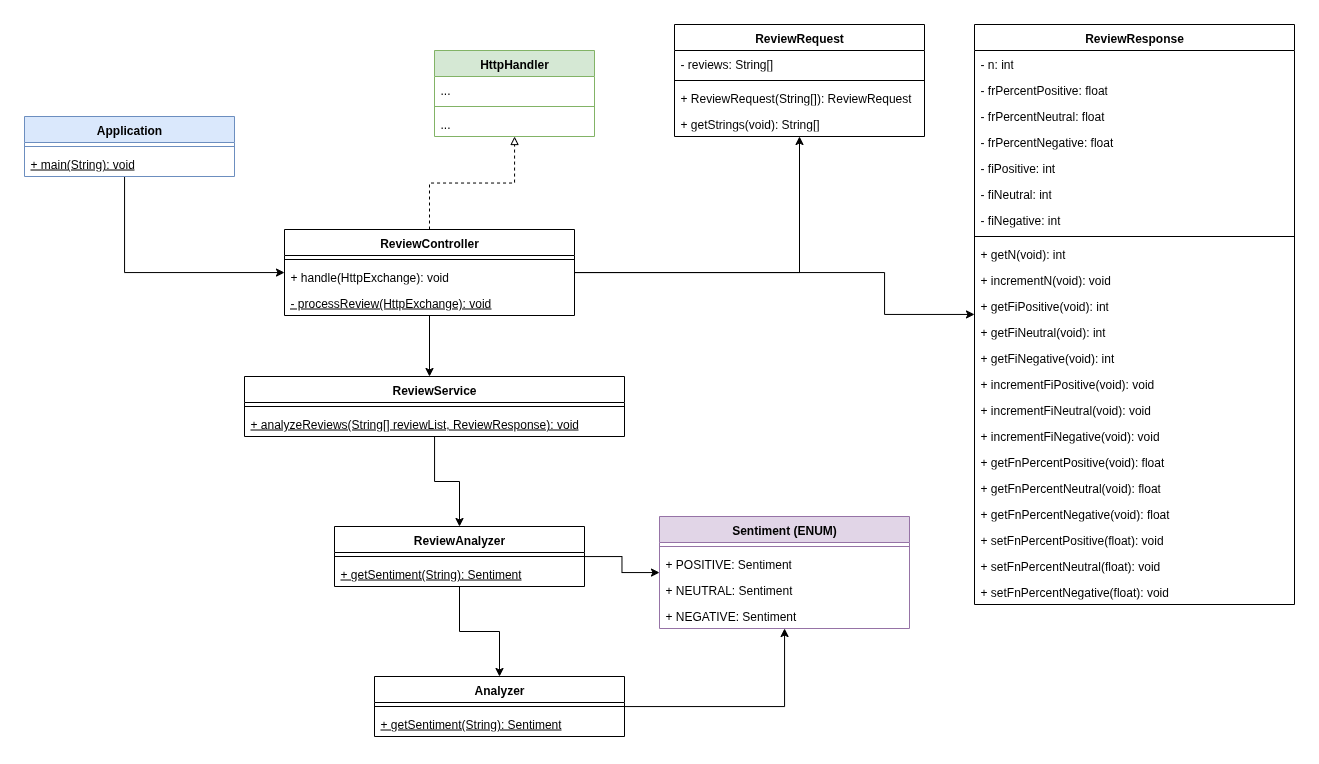

The diagram above was exported from draw.io. Its source (the exported page's mxGraphModel, read from the mxfile embedded in the PNG):
<mxGraphModel dx="1301" dy="831" grid="1" gridSize="10" guides="1" tooltips="1" connect="1" arrows="1" fold="1" page="1" pageScale="1" pageWidth="1920" pageHeight="1200" math="0" shadow="0">
  <root>
    <mxCell id="0" />
    <mxCell id="1" parent="0" />
    <mxCell id="CU2TyPT9VJjfdt6cBamJ-23" style="edgeStyle=orthogonalEdgeStyle;rounded=0;orthogonalLoop=1;jettySize=auto;html=1;endArrow=classic;endFill=1;startArrow=none;startFill=0;" edge="1" parent="1" source="CU2TyPT9VJjfdt6cBamJ-6" target="CU2TyPT9VJjfdt6cBamJ-18">
      <mxGeometry relative="1" as="geometry">
        <Array as="points">
          <mxPoint x="300" y="396" />
        </Array>
      </mxGeometry>
    </mxCell>
    <mxCell id="CU2TyPT9VJjfdt6cBamJ-6" value="Application" style="swimlane;fontStyle=1;align=center;verticalAlign=top;childLayout=stackLayout;horizontal=1;startSize=26;horizontalStack=0;resizeParent=1;resizeParentMax=0;resizeLast=0;collapsible=1;marginBottom=0;whiteSpace=wrap;html=1;swimlaneFillColor=default;fillColor=#dae8fc;strokeColor=#6c8ebf;" vertex="1" parent="1">
      <mxGeometry x="200" y="240" width="210" height="60" as="geometry" />
    </mxCell>
    <mxCell id="CU2TyPT9VJjfdt6cBamJ-8" value="" style="line;strokeWidth=1;fillColor=none;align=left;verticalAlign=middle;spacingTop=-1;spacingLeft=3;spacingRight=3;rotatable=0;labelPosition=right;points=[];portConstraint=eastwest;strokeColor=inherit;" vertex="1" parent="CU2TyPT9VJjfdt6cBamJ-6">
      <mxGeometry y="26" width="210" height="8" as="geometry" />
    </mxCell>
    <mxCell id="CU2TyPT9VJjfdt6cBamJ-9" value="&lt;u&gt;+ main(String): void&lt;/u&gt;" style="text;strokeColor=none;fillColor=none;align=left;verticalAlign=top;spacingLeft=4;spacingRight=4;overflow=hidden;rotatable=0;points=[[0,0.5],[1,0.5]];portConstraint=eastwest;whiteSpace=wrap;html=1;" vertex="1" parent="CU2TyPT9VJjfdt6cBamJ-6">
      <mxGeometry y="34" width="210" height="26" as="geometry" />
    </mxCell>
    <mxCell id="CU2TyPT9VJjfdt6cBamJ-78" style="edgeStyle=orthogonalEdgeStyle;rounded=0;orthogonalLoop=1;jettySize=auto;html=1;" edge="1" parent="1" source="CU2TyPT9VJjfdt6cBamJ-10" target="CU2TyPT9VJjfdt6cBamJ-72">
      <mxGeometry relative="1" as="geometry" />
    </mxCell>
    <mxCell id="CU2TyPT9VJjfdt6cBamJ-79" style="edgeStyle=orthogonalEdgeStyle;rounded=0;orthogonalLoop=1;jettySize=auto;html=1;" edge="1" parent="1" source="CU2TyPT9VJjfdt6cBamJ-10" target="CU2TyPT9VJjfdt6cBamJ-75">
      <mxGeometry relative="1" as="geometry" />
    </mxCell>
    <mxCell id="CU2TyPT9VJjfdt6cBamJ-10" value="ReviewAnalyzer" style="swimlane;fontStyle=1;align=center;verticalAlign=top;childLayout=stackLayout;horizontal=1;startSize=26;horizontalStack=0;resizeParent=1;resizeParentMax=0;resizeLast=0;collapsible=1;marginBottom=0;whiteSpace=wrap;html=1;swimlaneFillColor=default;" vertex="1" parent="1">
      <mxGeometry x="510" y="650" width="250" height="60" as="geometry" />
    </mxCell>
    <mxCell id="CU2TyPT9VJjfdt6cBamJ-12" value="" style="line;strokeWidth=1;fillColor=none;align=left;verticalAlign=middle;spacingTop=-1;spacingLeft=3;spacingRight=3;rotatable=0;labelPosition=right;points=[];portConstraint=eastwest;strokeColor=inherit;" vertex="1" parent="CU2TyPT9VJjfdt6cBamJ-10">
      <mxGeometry y="26" width="250" height="8" as="geometry" />
    </mxCell>
    <mxCell id="CU2TyPT9VJjfdt6cBamJ-13" value="&lt;u&gt;+ getSentiment(String): Sentiment&lt;/u&gt;" style="text;strokeColor=none;fillColor=none;align=left;verticalAlign=top;spacingLeft=4;spacingRight=4;overflow=hidden;rotatable=0;points=[[0,0.5],[1,0.5]];portConstraint=eastwest;whiteSpace=wrap;html=1;" vertex="1" parent="CU2TyPT9VJjfdt6cBamJ-10">
      <mxGeometry y="34" width="250" height="26" as="geometry" />
    </mxCell>
    <mxCell id="CU2TyPT9VJjfdt6cBamJ-38" style="edgeStyle=orthogonalEdgeStyle;rounded=0;orthogonalLoop=1;jettySize=auto;html=1;dashed=1;endArrow=block;endFill=0;" edge="1" parent="1" source="CU2TyPT9VJjfdt6cBamJ-18" target="CU2TyPT9VJjfdt6cBamJ-34">
      <mxGeometry relative="1" as="geometry" />
    </mxCell>
    <mxCell id="CU2TyPT9VJjfdt6cBamJ-71" style="edgeStyle=orthogonalEdgeStyle;rounded=0;orthogonalLoop=1;jettySize=auto;html=1;" edge="1" parent="1" source="CU2TyPT9VJjfdt6cBamJ-14" target="CU2TyPT9VJjfdt6cBamJ-10">
      <mxGeometry relative="1" as="geometry" />
    </mxCell>
    <mxCell id="CU2TyPT9VJjfdt6cBamJ-14" value="ReviewService" style="swimlane;fontStyle=1;align=center;verticalAlign=top;childLayout=stackLayout;horizontal=1;startSize=26;horizontalStack=0;resizeParent=1;resizeParentMax=0;resizeLast=0;collapsible=1;marginBottom=0;whiteSpace=wrap;html=1;swimlaneFillColor=default;" vertex="1" parent="1">
      <mxGeometry x="420" y="500" width="380" height="60" as="geometry" />
    </mxCell>
    <mxCell id="CU2TyPT9VJjfdt6cBamJ-16" value="" style="line;strokeWidth=1;fillColor=none;align=left;verticalAlign=middle;spacingTop=-1;spacingLeft=3;spacingRight=3;rotatable=0;labelPosition=right;points=[];portConstraint=eastwest;strokeColor=inherit;" vertex="1" parent="CU2TyPT9VJjfdt6cBamJ-14">
      <mxGeometry y="26" width="380" height="8" as="geometry" />
    </mxCell>
    <mxCell id="CU2TyPT9VJjfdt6cBamJ-17" value="&lt;u&gt;+ analyzeReviews(String[] reviewList, ReviewResponse): void&lt;/u&gt;" style="text;strokeColor=none;fillColor=none;align=left;verticalAlign=top;spacingLeft=4;spacingRight=4;overflow=hidden;rotatable=0;points=[[0,0.5],[1,0.5]];portConstraint=eastwest;whiteSpace=wrap;html=1;" vertex="1" parent="CU2TyPT9VJjfdt6cBamJ-14">
      <mxGeometry y="34" width="380" height="26" as="geometry" />
    </mxCell>
    <mxCell id="CU2TyPT9VJjfdt6cBamJ-24" style="edgeStyle=orthogonalEdgeStyle;rounded=0;orthogonalLoop=1;jettySize=auto;html=1;endArrow=classic;endFill=1;startArrow=none;startFill=0;" edge="1" parent="1" source="CU2TyPT9VJjfdt6cBamJ-18" target="CU2TyPT9VJjfdt6cBamJ-14">
      <mxGeometry relative="1" as="geometry">
        <Array as="points">
          <mxPoint x="600" y="546" />
        </Array>
      </mxGeometry>
    </mxCell>
    <mxCell id="CU2TyPT9VJjfdt6cBamJ-48" style="edgeStyle=orthogonalEdgeStyle;rounded=0;orthogonalLoop=1;jettySize=auto;html=1;" edge="1" parent="1" source="CU2TyPT9VJjfdt6cBamJ-18" target="CU2TyPT9VJjfdt6cBamJ-39">
      <mxGeometry relative="1" as="geometry" />
    </mxCell>
    <mxCell id="CU2TyPT9VJjfdt6cBamJ-83" style="edgeStyle=orthogonalEdgeStyle;rounded=0;orthogonalLoop=1;jettySize=auto;html=1;" edge="1" parent="1" source="CU2TyPT9VJjfdt6cBamJ-18" target="CU2TyPT9VJjfdt6cBamJ-43">
      <mxGeometry relative="1" as="geometry">
        <Array as="points">
          <mxPoint x="1060" y="396" />
          <mxPoint x="1060" y="438" />
        </Array>
      </mxGeometry>
    </mxCell>
    <mxCell id="CU2TyPT9VJjfdt6cBamJ-18" value="ReviewController" style="swimlane;fontStyle=1;align=center;verticalAlign=top;childLayout=stackLayout;horizontal=1;startSize=26;horizontalStack=0;resizeParent=1;resizeParentMax=0;resizeLast=0;collapsible=1;marginBottom=0;whiteSpace=wrap;html=1;swimlaneFillColor=default;" vertex="1" parent="1">
      <mxGeometry x="460" y="353" width="290" height="86" as="geometry" />
    </mxCell>
    <mxCell id="CU2TyPT9VJjfdt6cBamJ-20" value="" style="line;strokeWidth=1;fillColor=none;align=left;verticalAlign=middle;spacingTop=-1;spacingLeft=3;spacingRight=3;rotatable=0;labelPosition=right;points=[];portConstraint=eastwest;strokeColor=inherit;" vertex="1" parent="CU2TyPT9VJjfdt6cBamJ-18">
      <mxGeometry y="26" width="290" height="8" as="geometry" />
    </mxCell>
    <mxCell id="CU2TyPT9VJjfdt6cBamJ-21" value="+ handle(HttpExchange): void" style="text;strokeColor=none;fillColor=none;align=left;verticalAlign=top;spacingLeft=4;spacingRight=4;overflow=hidden;rotatable=0;points=[[0,0.5],[1,0.5]];portConstraint=eastwest;whiteSpace=wrap;html=1;" vertex="1" parent="CU2TyPT9VJjfdt6cBamJ-18">
      <mxGeometry y="34" width="290" height="26" as="geometry" />
    </mxCell>
    <mxCell id="CU2TyPT9VJjfdt6cBamJ-27" value="&lt;u&gt;- processReview(HttpExchange): void&lt;/u&gt;" style="text;strokeColor=none;fillColor=none;align=left;verticalAlign=top;spacingLeft=4;spacingRight=4;overflow=hidden;rotatable=0;points=[[0,0.5],[1,0.5]];portConstraint=eastwest;whiteSpace=wrap;html=1;" vertex="1" parent="CU2TyPT9VJjfdt6cBamJ-18">
      <mxGeometry y="60" width="290" height="26" as="geometry" />
    </mxCell>
    <mxCell id="CU2TyPT9VJjfdt6cBamJ-34" value="HttpHandler" style="swimlane;fontStyle=1;align=center;verticalAlign=top;childLayout=stackLayout;horizontal=1;startSize=26;horizontalStack=0;resizeParent=1;resizeParentMax=0;resizeLast=0;collapsible=1;marginBottom=0;whiteSpace=wrap;html=1;swimlaneFillColor=default;fillColor=#d5e8d4;strokeColor=#82b366;" vertex="1" parent="1">
      <mxGeometry x="610" y="174" width="160" height="86" as="geometry" />
    </mxCell>
    <mxCell id="CU2TyPT9VJjfdt6cBamJ-35" value="..." style="text;strokeColor=none;fillColor=none;align=left;verticalAlign=top;spacingLeft=4;spacingRight=4;overflow=hidden;rotatable=0;points=[[0,0.5],[1,0.5]];portConstraint=eastwest;whiteSpace=wrap;html=1;" vertex="1" parent="CU2TyPT9VJjfdt6cBamJ-34">
      <mxGeometry y="26" width="160" height="26" as="geometry" />
    </mxCell>
    <mxCell id="CU2TyPT9VJjfdt6cBamJ-36" value="" style="line;strokeWidth=1;fillColor=none;align=left;verticalAlign=middle;spacingTop=-1;spacingLeft=3;spacingRight=3;rotatable=0;labelPosition=right;points=[];portConstraint=eastwest;strokeColor=inherit;" vertex="1" parent="CU2TyPT9VJjfdt6cBamJ-34">
      <mxGeometry y="52" width="160" height="8" as="geometry" />
    </mxCell>
    <mxCell id="CU2TyPT9VJjfdt6cBamJ-37" value="..." style="text;strokeColor=none;fillColor=none;align=left;verticalAlign=top;spacingLeft=4;spacingRight=4;overflow=hidden;rotatable=0;points=[[0,0.5],[1,0.5]];portConstraint=eastwest;whiteSpace=wrap;html=1;" vertex="1" parent="CU2TyPT9VJjfdt6cBamJ-34">
      <mxGeometry y="60" width="160" height="26" as="geometry" />
    </mxCell>
    <mxCell id="CU2TyPT9VJjfdt6cBamJ-39" value="ReviewRequest" style="swimlane;fontStyle=1;align=center;verticalAlign=top;childLayout=stackLayout;horizontal=1;startSize=26;horizontalStack=0;resizeParent=1;resizeParentMax=0;resizeLast=0;collapsible=1;marginBottom=0;whiteSpace=wrap;html=1;swimlaneFillColor=default;" vertex="1" parent="1">
      <mxGeometry x="850" y="148" width="250" height="112" as="geometry" />
    </mxCell>
    <mxCell id="CU2TyPT9VJjfdt6cBamJ-40" value="- reviews: String[]" style="text;strokeColor=none;fillColor=none;align=left;verticalAlign=top;spacingLeft=4;spacingRight=4;overflow=hidden;rotatable=0;points=[[0,0.5],[1,0.5]];portConstraint=eastwest;whiteSpace=wrap;html=1;" vertex="1" parent="CU2TyPT9VJjfdt6cBamJ-39">
      <mxGeometry y="26" width="250" height="26" as="geometry" />
    </mxCell>
    <mxCell id="CU2TyPT9VJjfdt6cBamJ-41" value="" style="line;strokeWidth=1;fillColor=none;align=left;verticalAlign=middle;spacingTop=-1;spacingLeft=3;spacingRight=3;rotatable=0;labelPosition=right;points=[];portConstraint=eastwest;strokeColor=inherit;" vertex="1" parent="CU2TyPT9VJjfdt6cBamJ-39">
      <mxGeometry y="52" width="250" height="8" as="geometry" />
    </mxCell>
    <mxCell id="CU2TyPT9VJjfdt6cBamJ-42" value="+ ReviewRequest(String[]): ReviewRequest" style="text;strokeColor=none;fillColor=none;align=left;verticalAlign=top;spacingLeft=4;spacingRight=4;overflow=hidden;rotatable=0;points=[[0,0.5],[1,0.5]];portConstraint=eastwest;whiteSpace=wrap;html=1;" vertex="1" parent="CU2TyPT9VJjfdt6cBamJ-39">
      <mxGeometry y="60" width="250" height="26" as="geometry" />
    </mxCell>
    <mxCell id="CU2TyPT9VJjfdt6cBamJ-47" value="+ getStrings(void): String[]" style="text;strokeColor=none;fillColor=none;align=left;verticalAlign=top;spacingLeft=4;spacingRight=4;overflow=hidden;rotatable=0;points=[[0,0.5],[1,0.5]];portConstraint=eastwest;whiteSpace=wrap;html=1;" vertex="1" parent="CU2TyPT9VJjfdt6cBamJ-39">
      <mxGeometry y="86" width="250" height="26" as="geometry" />
    </mxCell>
    <mxCell id="CU2TyPT9VJjfdt6cBamJ-43" value="ReviewResponse" style="swimlane;fontStyle=1;align=center;verticalAlign=top;childLayout=stackLayout;horizontal=1;startSize=26;horizontalStack=0;resizeParent=1;resizeParentMax=0;resizeLast=0;collapsible=1;marginBottom=0;whiteSpace=wrap;html=1;swimlaneFillColor=default;" vertex="1" parent="1">
      <mxGeometry x="1150" y="148" width="320" height="580" as="geometry" />
    </mxCell>
    <mxCell id="CU2TyPT9VJjfdt6cBamJ-53" value="- n: int" style="text;strokeColor=none;fillColor=none;align=left;verticalAlign=top;spacingLeft=4;spacingRight=4;overflow=hidden;rotatable=0;points=[[0,0.5],[1,0.5]];portConstraint=eastwest;whiteSpace=wrap;html=1;" vertex="1" parent="CU2TyPT9VJjfdt6cBamJ-43">
      <mxGeometry y="26" width="320" height="26" as="geometry" />
    </mxCell>
    <mxCell id="CU2TyPT9VJjfdt6cBamJ-44" value="- frPercentPositive: float" style="text;strokeColor=none;fillColor=none;align=left;verticalAlign=top;spacingLeft=4;spacingRight=4;overflow=hidden;rotatable=0;points=[[0,0.5],[1,0.5]];portConstraint=eastwest;whiteSpace=wrap;html=1;" vertex="1" parent="CU2TyPT9VJjfdt6cBamJ-43">
      <mxGeometry y="52" width="320" height="26" as="geometry" />
    </mxCell>
    <mxCell id="CU2TyPT9VJjfdt6cBamJ-52" value="- frPercentNeutral: float" style="text;strokeColor=none;fillColor=none;align=left;verticalAlign=top;spacingLeft=4;spacingRight=4;overflow=hidden;rotatable=0;points=[[0,0.5],[1,0.5]];portConstraint=eastwest;whiteSpace=wrap;html=1;" vertex="1" parent="CU2TyPT9VJjfdt6cBamJ-43">
      <mxGeometry y="78" width="320" height="26" as="geometry" />
    </mxCell>
    <mxCell id="CU2TyPT9VJjfdt6cBamJ-51" value="- frPercentNegative: float" style="text;strokeColor=none;fillColor=none;align=left;verticalAlign=top;spacingLeft=4;spacingRight=4;overflow=hidden;rotatable=0;points=[[0,0.5],[1,0.5]];portConstraint=eastwest;whiteSpace=wrap;html=1;" vertex="1" parent="CU2TyPT9VJjfdt6cBamJ-43">
      <mxGeometry y="104" width="320" height="26" as="geometry" />
    </mxCell>
    <mxCell id="CU2TyPT9VJjfdt6cBamJ-50" value="- fiPositive: int" style="text;strokeColor=none;fillColor=none;align=left;verticalAlign=top;spacingLeft=4;spacingRight=4;overflow=hidden;rotatable=0;points=[[0,0.5],[1,0.5]];portConstraint=eastwest;whiteSpace=wrap;html=1;" vertex="1" parent="CU2TyPT9VJjfdt6cBamJ-43">
      <mxGeometry y="130" width="320" height="26" as="geometry" />
    </mxCell>
    <mxCell id="CU2TyPT9VJjfdt6cBamJ-54" value="- fiNeutral: int" style="text;strokeColor=none;fillColor=none;align=left;verticalAlign=top;spacingLeft=4;spacingRight=4;overflow=hidden;rotatable=0;points=[[0,0.5],[1,0.5]];portConstraint=eastwest;whiteSpace=wrap;html=1;" vertex="1" parent="CU2TyPT9VJjfdt6cBamJ-43">
      <mxGeometry y="156" width="320" height="26" as="geometry" />
    </mxCell>
    <mxCell id="CU2TyPT9VJjfdt6cBamJ-49" value="- fiNegative: int" style="text;strokeColor=none;fillColor=none;align=left;verticalAlign=top;spacingLeft=4;spacingRight=4;overflow=hidden;rotatable=0;points=[[0,0.5],[1,0.5]];portConstraint=eastwest;whiteSpace=wrap;html=1;" vertex="1" parent="CU2TyPT9VJjfdt6cBamJ-43">
      <mxGeometry y="182" width="320" height="26" as="geometry" />
    </mxCell>
    <mxCell id="CU2TyPT9VJjfdt6cBamJ-45" value="" style="line;strokeWidth=1;fillColor=none;align=left;verticalAlign=middle;spacingTop=-1;spacingLeft=3;spacingRight=3;rotatable=0;labelPosition=right;points=[];portConstraint=eastwest;strokeColor=inherit;" vertex="1" parent="CU2TyPT9VJjfdt6cBamJ-43">
      <mxGeometry y="208" width="320" height="8" as="geometry" />
    </mxCell>
    <mxCell id="CU2TyPT9VJjfdt6cBamJ-46" value="+ getN(void): int" style="text;strokeColor=none;fillColor=none;align=left;verticalAlign=top;spacingLeft=4;spacingRight=4;overflow=hidden;rotatable=0;points=[[0,0.5],[1,0.5]];portConstraint=eastwest;whiteSpace=wrap;html=1;" vertex="1" parent="CU2TyPT9VJjfdt6cBamJ-43">
      <mxGeometry y="216" width="320" height="26" as="geometry" />
    </mxCell>
    <mxCell id="CU2TyPT9VJjfdt6cBamJ-59" value="+ incrementN(void): void" style="text;strokeColor=none;fillColor=none;align=left;verticalAlign=top;spacingLeft=4;spacingRight=4;overflow=hidden;rotatable=0;points=[[0,0.5],[1,0.5]];portConstraint=eastwest;whiteSpace=wrap;html=1;" vertex="1" parent="CU2TyPT9VJjfdt6cBamJ-43">
      <mxGeometry y="242" width="320" height="26" as="geometry" />
    </mxCell>
    <mxCell id="CU2TyPT9VJjfdt6cBamJ-60" value="+ getFiPositive(void): int" style="text;strokeColor=none;fillColor=none;align=left;verticalAlign=top;spacingLeft=4;spacingRight=4;overflow=hidden;rotatable=0;points=[[0,0.5],[1,0.5]];portConstraint=eastwest;whiteSpace=wrap;html=1;" vertex="1" parent="CU2TyPT9VJjfdt6cBamJ-43">
      <mxGeometry y="268" width="320" height="26" as="geometry" />
    </mxCell>
    <mxCell id="CU2TyPT9VJjfdt6cBamJ-61" value="+ getFiNeutral(void): int" style="text;strokeColor=none;fillColor=none;align=left;verticalAlign=top;spacingLeft=4;spacingRight=4;overflow=hidden;rotatable=0;points=[[0,0.5],[1,0.5]];portConstraint=eastwest;whiteSpace=wrap;html=1;" vertex="1" parent="CU2TyPT9VJjfdt6cBamJ-43">
      <mxGeometry y="294" width="320" height="26" as="geometry" />
    </mxCell>
    <mxCell id="CU2TyPT9VJjfdt6cBamJ-66" value="+ getFiNegative(void): int" style="text;strokeColor=none;fillColor=none;align=left;verticalAlign=top;spacingLeft=4;spacingRight=4;overflow=hidden;rotatable=0;points=[[0,0.5],[1,0.5]];portConstraint=eastwest;whiteSpace=wrap;html=1;" vertex="1" parent="CU2TyPT9VJjfdt6cBamJ-43">
      <mxGeometry y="320" width="320" height="26" as="geometry" />
    </mxCell>
    <mxCell id="CU2TyPT9VJjfdt6cBamJ-65" value="+ incrementFiPositive(void): void" style="text;strokeColor=none;fillColor=none;align=left;verticalAlign=top;spacingLeft=4;spacingRight=4;overflow=hidden;rotatable=0;points=[[0,0.5],[1,0.5]];portConstraint=eastwest;whiteSpace=wrap;html=1;" vertex="1" parent="CU2TyPT9VJjfdt6cBamJ-43">
      <mxGeometry y="346" width="320" height="26" as="geometry" />
    </mxCell>
    <mxCell id="CU2TyPT9VJjfdt6cBamJ-64" value="+ incrementFiNeutral(void): void" style="text;strokeColor=none;fillColor=none;align=left;verticalAlign=top;spacingLeft=4;spacingRight=4;overflow=hidden;rotatable=0;points=[[0,0.5],[1,0.5]];portConstraint=eastwest;whiteSpace=wrap;html=1;" vertex="1" parent="CU2TyPT9VJjfdt6cBamJ-43">
      <mxGeometry y="372" width="320" height="26" as="geometry" />
    </mxCell>
    <mxCell id="CU2TyPT9VJjfdt6cBamJ-63" value="+ incrementFiNegative(void): void" style="text;strokeColor=none;fillColor=none;align=left;verticalAlign=top;spacingLeft=4;spacingRight=4;overflow=hidden;rotatable=0;points=[[0,0.5],[1,0.5]];portConstraint=eastwest;whiteSpace=wrap;html=1;" vertex="1" parent="CU2TyPT9VJjfdt6cBamJ-43">
      <mxGeometry y="398" width="320" height="26" as="geometry" />
    </mxCell>
    <mxCell id="CU2TyPT9VJjfdt6cBamJ-55" value="+ getFnPercentPositive(void): float" style="text;strokeColor=none;fillColor=none;align=left;verticalAlign=top;spacingLeft=4;spacingRight=4;overflow=hidden;rotatable=0;points=[[0,0.5],[1,0.5]];portConstraint=eastwest;whiteSpace=wrap;html=1;" vertex="1" parent="CU2TyPT9VJjfdt6cBamJ-43">
      <mxGeometry y="424" width="320" height="26" as="geometry" />
    </mxCell>
    <mxCell id="CU2TyPT9VJjfdt6cBamJ-56" value="+ getFnPercentNeutral(void): float" style="text;strokeColor=none;fillColor=none;align=left;verticalAlign=top;spacingLeft=4;spacingRight=4;overflow=hidden;rotatable=0;points=[[0,0.5],[1,0.5]];portConstraint=eastwest;whiteSpace=wrap;html=1;" vertex="1" parent="CU2TyPT9VJjfdt6cBamJ-43">
      <mxGeometry y="450" width="320" height="26" as="geometry" />
    </mxCell>
    <mxCell id="CU2TyPT9VJjfdt6cBamJ-57" value="+ getFnPercentNegative(void): float" style="text;strokeColor=none;fillColor=none;align=left;verticalAlign=top;spacingLeft=4;spacingRight=4;overflow=hidden;rotatable=0;points=[[0,0.5],[1,0.5]];portConstraint=eastwest;whiteSpace=wrap;html=1;" vertex="1" parent="CU2TyPT9VJjfdt6cBamJ-43">
      <mxGeometry y="476" width="320" height="26" as="geometry" />
    </mxCell>
    <mxCell id="CU2TyPT9VJjfdt6cBamJ-62" value="+ setFnPercentPositive(float): void" style="text;strokeColor=none;fillColor=none;align=left;verticalAlign=top;spacingLeft=4;spacingRight=4;overflow=hidden;rotatable=0;points=[[0,0.5],[1,0.5]];portConstraint=eastwest;whiteSpace=wrap;html=1;" vertex="1" parent="CU2TyPT9VJjfdt6cBamJ-43">
      <mxGeometry y="502" width="320" height="26" as="geometry" />
    </mxCell>
    <mxCell id="CU2TyPT9VJjfdt6cBamJ-69" value="+ setFnPercentNeutral(float): void" style="text;strokeColor=none;fillColor=none;align=left;verticalAlign=top;spacingLeft=4;spacingRight=4;overflow=hidden;rotatable=0;points=[[0,0.5],[1,0.5]];portConstraint=eastwest;whiteSpace=wrap;html=1;" vertex="1" parent="CU2TyPT9VJjfdt6cBamJ-43">
      <mxGeometry y="528" width="320" height="26" as="geometry" />
    </mxCell>
    <mxCell id="CU2TyPT9VJjfdt6cBamJ-68" value="+ setFnPercentNegative(float): void" style="text;strokeColor=none;fillColor=none;align=left;verticalAlign=top;spacingLeft=4;spacingRight=4;overflow=hidden;rotatable=0;points=[[0,0.5],[1,0.5]];portConstraint=eastwest;whiteSpace=wrap;html=1;" vertex="1" parent="CU2TyPT9VJjfdt6cBamJ-43">
      <mxGeometry y="554" width="320" height="26" as="geometry" />
    </mxCell>
    <mxCell id="CU2TyPT9VJjfdt6cBamJ-80" style="edgeStyle=orthogonalEdgeStyle;rounded=0;orthogonalLoop=1;jettySize=auto;html=1;" edge="1" parent="1" source="CU2TyPT9VJjfdt6cBamJ-72" target="CU2TyPT9VJjfdt6cBamJ-75">
      <mxGeometry relative="1" as="geometry" />
    </mxCell>
    <mxCell id="CU2TyPT9VJjfdt6cBamJ-72" value="Analyzer" style="swimlane;fontStyle=1;align=center;verticalAlign=top;childLayout=stackLayout;horizontal=1;startSize=26;horizontalStack=0;resizeParent=1;resizeParentMax=0;resizeLast=0;collapsible=1;marginBottom=0;whiteSpace=wrap;html=1;swimlaneFillColor=default;" vertex="1" parent="1">
      <mxGeometry x="550" y="800" width="250" height="60" as="geometry" />
    </mxCell>
    <mxCell id="CU2TyPT9VJjfdt6cBamJ-73" value="" style="line;strokeWidth=1;fillColor=none;align=left;verticalAlign=middle;spacingTop=-1;spacingLeft=3;spacingRight=3;rotatable=0;labelPosition=right;points=[];portConstraint=eastwest;strokeColor=inherit;" vertex="1" parent="CU2TyPT9VJjfdt6cBamJ-72">
      <mxGeometry y="26" width="250" height="8" as="geometry" />
    </mxCell>
    <mxCell id="CU2TyPT9VJjfdt6cBamJ-74" value="&lt;u&gt;+ getSentiment(String): Sentiment&lt;/u&gt;" style="text;strokeColor=none;fillColor=none;align=left;verticalAlign=top;spacingLeft=4;spacingRight=4;overflow=hidden;rotatable=0;points=[[0,0.5],[1,0.5]];portConstraint=eastwest;whiteSpace=wrap;html=1;" vertex="1" parent="CU2TyPT9VJjfdt6cBamJ-72">
      <mxGeometry y="34" width="250" height="26" as="geometry" />
    </mxCell>
    <mxCell id="CU2TyPT9VJjfdt6cBamJ-75" value="Sentiment (ENUM)" style="swimlane;fontStyle=1;align=center;verticalAlign=top;childLayout=stackLayout;horizontal=1;startSize=26;horizontalStack=0;resizeParent=1;resizeParentMax=0;resizeLast=0;collapsible=1;marginBottom=0;whiteSpace=wrap;html=1;swimlaneFillColor=default;fillColor=#e1d5e7;strokeColor=#9673a6;" vertex="1" parent="1">
      <mxGeometry x="835" y="640" width="250" height="112" as="geometry" />
    </mxCell>
    <mxCell id="CU2TyPT9VJjfdt6cBamJ-76" value="" style="line;strokeWidth=1;fillColor=none;align=left;verticalAlign=middle;spacingTop=-1;spacingLeft=3;spacingRight=3;rotatable=0;labelPosition=right;points=[];portConstraint=eastwest;strokeColor=inherit;" vertex="1" parent="CU2TyPT9VJjfdt6cBamJ-75">
      <mxGeometry y="26" width="250" height="8" as="geometry" />
    </mxCell>
    <mxCell id="CU2TyPT9VJjfdt6cBamJ-77" value="+ POSITIVE: Sentiment" style="text;strokeColor=none;fillColor=none;align=left;verticalAlign=top;spacingLeft=4;spacingRight=4;overflow=hidden;rotatable=0;points=[[0,0.5],[1,0.5]];portConstraint=eastwest;whiteSpace=wrap;html=1;" vertex="1" parent="CU2TyPT9VJjfdt6cBamJ-75">
      <mxGeometry y="34" width="250" height="26" as="geometry" />
    </mxCell>
    <mxCell id="CU2TyPT9VJjfdt6cBamJ-82" value="+ NEUTRAL: Sentiment" style="text;strokeColor=none;fillColor=none;align=left;verticalAlign=top;spacingLeft=4;spacingRight=4;overflow=hidden;rotatable=0;points=[[0,0.5],[1,0.5]];portConstraint=eastwest;whiteSpace=wrap;html=1;" vertex="1" parent="CU2TyPT9VJjfdt6cBamJ-75">
      <mxGeometry y="60" width="250" height="26" as="geometry" />
    </mxCell>
    <mxCell id="CU2TyPT9VJjfdt6cBamJ-81" value="+ NEGATIVE: Sentiment" style="text;strokeColor=none;fillColor=none;align=left;verticalAlign=top;spacingLeft=4;spacingRight=4;overflow=hidden;rotatable=0;points=[[0,0.5],[1,0.5]];portConstraint=eastwest;whiteSpace=wrap;html=1;" vertex="1" parent="CU2TyPT9VJjfdt6cBamJ-75">
      <mxGeometry y="86" width="250" height="26" as="geometry" />
    </mxCell>
  </root>
</mxGraphModel>